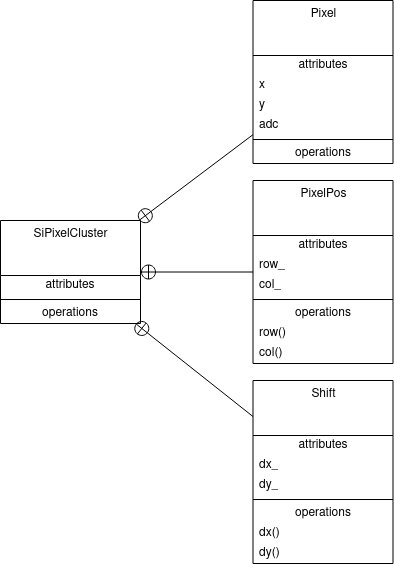

The diagram above was exported from draw.io. Its source (the exported page's mxGraphModel, read from the mxfile embedded in the PNG):
<mxGraphModel dx="1185" dy="1706" grid="1" gridSize="10" guides="1" tooltips="1" connect="1" arrows="1" fold="1" page="1" pageScale="1" pageWidth="850" pageHeight="1100" math="0" shadow="0">
  <root>
    <mxCell id="0" />
    <mxCell id="1" parent="0" />
    <mxCell id="2" value="PixelPos" style="swimlane;fontStyle=0;align=center;verticalAlign=top;childLayout=stackLayout;horizontal=1;startSize=55;horizontalStack=0;resizeParent=1;resizeParentMax=0;resizeLast=0;collapsible=0;marginBottom=0;html=1;" vertex="1" parent="1">
      <mxGeometry x="822.5" y="-890" width="140" height="183" as="geometry" />
    </mxCell>
    <mxCell id="3" value="attributes" style="text;html=1;strokeColor=none;fillColor=none;align=center;verticalAlign=middle;spacingLeft=4;spacingRight=4;overflow=hidden;rotatable=0;points=[[0,0.5],[1,0.5]];portConstraint=eastwest;" vertex="1" parent="2">
      <mxGeometry y="55" width="140" height="20" as="geometry" />
    </mxCell>
    <mxCell id="4" value="&lt;div&gt;row_&lt;/div&gt;" style="text;html=1;strokeColor=none;fillColor=none;align=left;verticalAlign=middle;spacingLeft=4;spacingRight=4;overflow=hidden;rotatable=0;points=[[0,0.5],[1,0.5]];portConstraint=eastwest;" vertex="1" parent="2">
      <mxGeometry y="75" width="140" height="20" as="geometry" />
    </mxCell>
    <mxCell id="5" value="col_" style="text;html=1;strokeColor=none;fillColor=none;align=left;verticalAlign=middle;spacingLeft=4;spacingRight=4;overflow=hidden;rotatable=0;points=[[0,0.5],[1,0.5]];portConstraint=eastwest;" vertex="1" parent="2">
      <mxGeometry y="95" width="140" height="20" as="geometry" />
    </mxCell>
    <mxCell id="6" value="" style="line;strokeWidth=1;fillColor=none;align=left;verticalAlign=middle;spacingTop=-1;spacingLeft=3;spacingRight=3;rotatable=0;labelPosition=right;points=[];portConstraint=eastwest;" vertex="1" parent="2">
      <mxGeometry y="115" width="140" height="8" as="geometry" />
    </mxCell>
    <mxCell id="7" value="operations" style="text;html=1;strokeColor=none;fillColor=none;align=center;verticalAlign=middle;spacingLeft=4;spacingRight=4;overflow=hidden;rotatable=0;points=[[0,0.5],[1,0.5]];portConstraint=eastwest;" vertex="1" parent="2">
      <mxGeometry y="123" width="140" height="20" as="geometry" />
    </mxCell>
    <mxCell id="8" value="row()" style="text;html=1;strokeColor=none;fillColor=none;align=left;verticalAlign=middle;spacingLeft=4;spacingRight=4;overflow=hidden;rotatable=0;points=[[0,0.5],[1,0.5]];portConstraint=eastwest;" vertex="1" parent="2">
      <mxGeometry y="143" width="140" height="20" as="geometry" />
    </mxCell>
    <mxCell id="9" value="col()" style="text;html=1;strokeColor=none;fillColor=none;align=left;verticalAlign=middle;spacingLeft=4;spacingRight=4;overflow=hidden;rotatable=0;points=[[0,0.5],[1,0.5]];portConstraint=eastwest;" vertex="1" parent="2">
      <mxGeometry y="163" width="140" height="20" as="geometry" />
    </mxCell>
    <mxCell id="10" style="edgeStyle=none;rounded=0;orthogonalLoop=1;jettySize=auto;html=1;startArrow=circlePlus;startFill=0;endArrow=none;endFill=0;" edge="1" source="13" target="2" parent="1">
      <mxGeometry relative="1" as="geometry">
        <mxPoint x="780.1200000000001" y="-807.8600000000001" as="targetPoint" />
      </mxGeometry>
    </mxCell>
    <mxCell id="11" style="edgeStyle=none;rounded=0;orthogonalLoop=1;jettySize=auto;html=1;startArrow=circlePlus;startFill=0;endArrow=none;endFill=0;" edge="1" source="13" target="17" parent="1">
      <mxGeometry relative="1" as="geometry" />
    </mxCell>
    <mxCell id="12" style="edgeStyle=none;rounded=0;orthogonalLoop=1;jettySize=auto;html=1;startArrow=circlePlus;startFill=0;endArrow=none;endFill=0;" edge="1" source="13" target="24" parent="1">
      <mxGeometry relative="1" as="geometry" />
    </mxCell>
    <mxCell id="13" value="SiPixelCluster" style="swimlane;fontStyle=0;align=center;verticalAlign=top;childLayout=stackLayout;horizontal=1;startSize=55;horizontalStack=0;resizeParent=1;resizeParentMax=0;resizeLast=0;collapsible=0;marginBottom=0;html=1;" vertex="1" parent="1">
      <mxGeometry x="570" y="-850" width="140" height="103" as="geometry" />
    </mxCell>
    <mxCell id="14" value="attributes" style="text;html=1;strokeColor=none;fillColor=none;align=center;verticalAlign=middle;spacingLeft=4;spacingRight=4;overflow=hidden;rotatable=0;points=[[0,0.5],[1,0.5]];portConstraint=eastwest;" vertex="1" parent="13">
      <mxGeometry y="55" width="140" height="20" as="geometry" />
    </mxCell>
    <mxCell id="15" value="" style="line;strokeWidth=1;fillColor=none;align=left;verticalAlign=middle;spacingTop=-1;spacingLeft=3;spacingRight=3;rotatable=0;labelPosition=right;points=[];portConstraint=eastwest;" vertex="1" parent="13">
      <mxGeometry y="75" width="140" height="8" as="geometry" />
    </mxCell>
    <mxCell id="16" value="operations" style="text;html=1;strokeColor=none;fillColor=none;align=center;verticalAlign=middle;spacingLeft=4;spacingRight=4;overflow=hidden;rotatable=0;points=[[0,0.5],[1,0.5]];portConstraint=eastwest;" vertex="1" parent="13">
      <mxGeometry y="83" width="140" height="20" as="geometry" />
    </mxCell>
    <mxCell id="17" value="Pixel" style="swimlane;fontStyle=0;align=center;verticalAlign=top;childLayout=stackLayout;horizontal=1;startSize=55;horizontalStack=0;resizeParent=1;resizeParentMax=0;resizeLast=0;collapsible=0;marginBottom=0;html=1;" vertex="1" parent="1">
      <mxGeometry x="822.5" y="-1070" width="140" height="163" as="geometry" />
    </mxCell>
    <mxCell id="18" value="attributes" style="text;html=1;strokeColor=none;fillColor=none;align=center;verticalAlign=middle;spacingLeft=4;spacingRight=4;overflow=hidden;rotatable=0;points=[[0,0.5],[1,0.5]];portConstraint=eastwest;" vertex="1" parent="17">
      <mxGeometry y="55" width="140" height="20" as="geometry" />
    </mxCell>
    <mxCell id="19" value="x" style="text;html=1;strokeColor=none;fillColor=none;align=left;verticalAlign=middle;spacingLeft=4;spacingRight=4;overflow=hidden;rotatable=0;points=[[0,0.5],[1,0.5]];portConstraint=eastwest;" vertex="1" parent="17">
      <mxGeometry y="75" width="140" height="20" as="geometry" />
    </mxCell>
    <mxCell id="20" value="y" style="text;html=1;strokeColor=none;fillColor=none;align=left;verticalAlign=middle;spacingLeft=4;spacingRight=4;overflow=hidden;rotatable=0;points=[[0,0.5],[1,0.5]];portConstraint=eastwest;" vertex="1" parent="17">
      <mxGeometry y="95" width="140" height="20" as="geometry" />
    </mxCell>
    <mxCell id="21" value="adc" style="text;html=1;strokeColor=none;fillColor=none;align=left;verticalAlign=middle;spacingLeft=4;spacingRight=4;overflow=hidden;rotatable=0;points=[[0,0.5],[1,0.5]];portConstraint=eastwest;" vertex="1" parent="17">
      <mxGeometry y="115" width="140" height="20" as="geometry" />
    </mxCell>
    <mxCell id="22" value="" style="line;strokeWidth=1;fillColor=none;align=left;verticalAlign=middle;spacingTop=-1;spacingLeft=3;spacingRight=3;rotatable=0;labelPosition=right;points=[];portConstraint=eastwest;" vertex="1" parent="17">
      <mxGeometry y="135" width="140" height="8" as="geometry" />
    </mxCell>
    <mxCell id="23" value="operations" style="text;html=1;strokeColor=none;fillColor=none;align=center;verticalAlign=middle;spacingLeft=4;spacingRight=4;overflow=hidden;rotatable=0;points=[[0,0.5],[1,0.5]];portConstraint=eastwest;" vertex="1" parent="17">
      <mxGeometry y="143" width="140" height="20" as="geometry" />
    </mxCell>
    <mxCell id="24" value="Shift" style="swimlane;fontStyle=0;align=center;verticalAlign=top;childLayout=stackLayout;horizontal=1;startSize=55;horizontalStack=0;resizeParent=1;resizeParentMax=0;resizeLast=0;collapsible=0;marginBottom=0;html=1;" vertex="1" parent="1">
      <mxGeometry x="822.5" y="-690" width="140" height="183" as="geometry" />
    </mxCell>
    <mxCell id="25" value="attributes" style="text;html=1;strokeColor=none;fillColor=none;align=center;verticalAlign=middle;spacingLeft=4;spacingRight=4;overflow=hidden;rotatable=0;points=[[0,0.5],[1,0.5]];portConstraint=eastwest;" vertex="1" parent="24">
      <mxGeometry y="55" width="140" height="20" as="geometry" />
    </mxCell>
    <mxCell id="26" value="dx_" style="text;html=1;strokeColor=none;fillColor=none;align=left;verticalAlign=middle;spacingLeft=4;spacingRight=4;overflow=hidden;rotatable=0;points=[[0,0.5],[1,0.5]];portConstraint=eastwest;" vertex="1" parent="24">
      <mxGeometry y="75" width="140" height="20" as="geometry" />
    </mxCell>
    <mxCell id="27" value="dy_" style="text;html=1;strokeColor=none;fillColor=none;align=left;verticalAlign=middle;spacingLeft=4;spacingRight=4;overflow=hidden;rotatable=0;points=[[0,0.5],[1,0.5]];portConstraint=eastwest;" vertex="1" parent="24">
      <mxGeometry y="95" width="140" height="20" as="geometry" />
    </mxCell>
    <mxCell id="28" value="" style="line;strokeWidth=1;fillColor=none;align=left;verticalAlign=middle;spacingTop=-1;spacingLeft=3;spacingRight=3;rotatable=0;labelPosition=right;points=[];portConstraint=eastwest;" vertex="1" parent="24">
      <mxGeometry y="115" width="140" height="8" as="geometry" />
    </mxCell>
    <mxCell id="29" value="operations" style="text;html=1;strokeColor=none;fillColor=none;align=center;verticalAlign=middle;spacingLeft=4;spacingRight=4;overflow=hidden;rotatable=0;points=[[0,0.5],[1,0.5]];portConstraint=eastwest;" vertex="1" parent="24">
      <mxGeometry y="123" width="140" height="20" as="geometry" />
    </mxCell>
    <mxCell id="30" value="dx()" style="text;html=1;strokeColor=none;fillColor=none;align=left;verticalAlign=middle;spacingLeft=4;spacingRight=4;overflow=hidden;rotatable=0;points=[[0,0.5],[1,0.5]];portConstraint=eastwest;" vertex="1" parent="24">
      <mxGeometry y="143" width="140" height="20" as="geometry" />
    </mxCell>
    <mxCell id="31" value="dy()" style="text;html=1;strokeColor=none;fillColor=none;align=left;verticalAlign=middle;spacingLeft=4;spacingRight=4;overflow=hidden;rotatable=0;points=[[0,0.5],[1,0.5]];portConstraint=eastwest;" vertex="1" parent="24">
      <mxGeometry y="163" width="140" height="20" as="geometry" />
    </mxCell>
  </root>
</mxGraphModel>